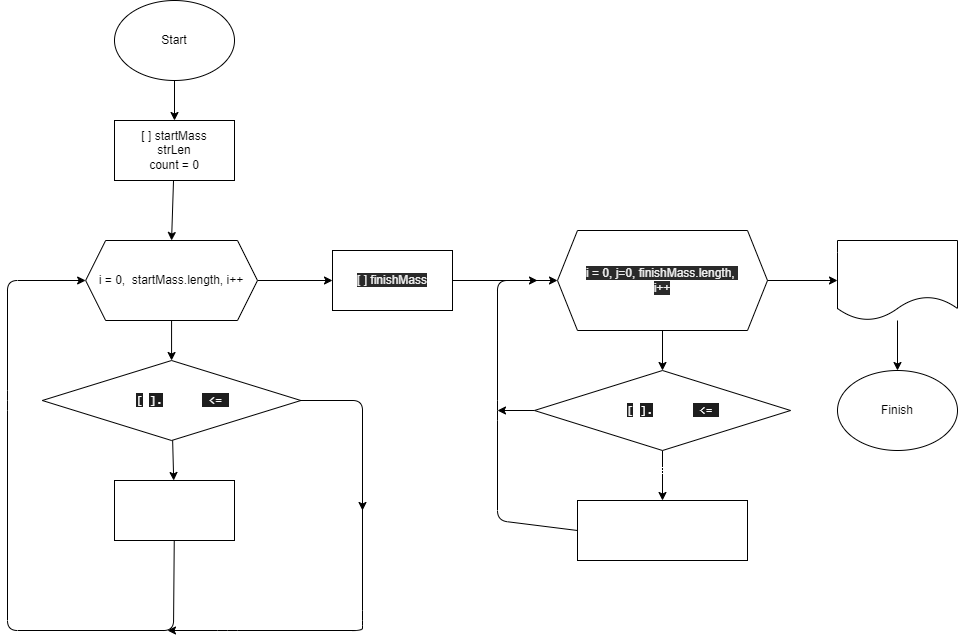

The diagram above was exported from draw.io. Its source (the exported page's mxGraphModel, read from the mxfile embedded in the PNG):
<mxGraphModel dx="1793" dy="325" grid="1" gridSize="10" guides="1" tooltips="1" connect="1" arrows="1" fold="1" page="1" pageScale="1" pageWidth="827" pageHeight="1169" math="0" shadow="0">
  <root>
    <mxCell id="0" />
    <mxCell id="1" parent="0" />
    <mxCell id="2" style="edgeStyle=none;html=1;entryX=0.5;entryY=0;entryDx=0;entryDy=0;fontSize=12;fontColor=#FFFFFF;" parent="1" source="3" target="6" edge="1">
      <mxGeometry relative="1" as="geometry" />
    </mxCell>
    <mxCell id="3" value="Start" style="ellipse;whiteSpace=wrap;html=1;" parent="1" vertex="1">
      <mxGeometry x="-703" y="40" width="120" height="80" as="geometry" />
    </mxCell>
    <mxCell id="4" value="Finish" style="ellipse;whiteSpace=wrap;html=1;" parent="1" vertex="1">
      <mxGeometry x="20" y="410" width="120" height="80" as="geometry" />
    </mxCell>
    <mxCell id="5" style="edgeStyle=none;html=1;entryX=0.5;entryY=0;entryDx=0;entryDy=0;fontSize=12;fontColor=#FFFFFF;" parent="1" source="6" target="9" edge="1">
      <mxGeometry relative="1" as="geometry" />
    </mxCell>
    <mxCell id="6" value="[ ] startMass&lt;br&gt;strLen&lt;br&gt;count = 0" style="rounded=0;whiteSpace=wrap;html=1;" parent="1" vertex="1">
      <mxGeometry x="-703" y="160" width="120" height="60" as="geometry" />
    </mxCell>
    <mxCell id="7" style="edgeStyle=none;html=1;entryX=0.5;entryY=0;entryDx=0;entryDy=0;fontSize=12;fontColor=#FFFFFF;" parent="1" source="9" target="11" edge="1">
      <mxGeometry relative="1" as="geometry" />
    </mxCell>
    <mxCell id="8" value="" style="edgeStyle=none;html=1;fontFamily=Helvetica;fontSize=12;fontColor=#FFFFFF;" parent="1" source="9" target="22" edge="1">
      <mxGeometry relative="1" as="geometry" />
    </mxCell>
    <mxCell id="9" value="i = 0,&amp;nbsp; startMass.length, i++" style="shape=hexagon;perimeter=hexagonPerimeter2;whiteSpace=wrap;html=1;fixedSize=1;" parent="1" vertex="1">
      <mxGeometry x="-731.87" y="280" width="171.87" height="80" as="geometry" />
    </mxCell>
    <mxCell id="10" value="" style="edgeStyle=none;html=1;fontSize=12;fontColor=#FFFFFF;" parent="1" source="11" target="13" edge="1">
      <mxGeometry relative="1" as="geometry" />
    </mxCell>
    <mxCell id="11" value="&lt;font style=&quot;font-size: 12px&quot; color=&quot;#ffffff&quot;&gt;if startMass&lt;span style=&quot;background-color: rgb(30 , 30 , 30) ; font-family: &amp;#34;consolas&amp;#34; , &amp;#34;courier new&amp;#34; , monospace&quot;&gt;[&lt;/span&gt;&lt;span style=&quot;font-family: &amp;#34;consolas&amp;#34; , &amp;#34;courier new&amp;#34; , monospace&quot;&gt;i&lt;/span&gt;&lt;span style=&quot;background-color: rgb(30 , 30 , 30) ; font-family: &amp;#34;consolas&amp;#34; , &amp;#34;courier new&amp;#34; , monospace&quot;&gt;]&lt;/span&gt;&lt;span style=&quot;background-color: rgb(30 , 30 , 30) ; font-family: &amp;#34;consolas&amp;#34; , &amp;#34;courier new&amp;#34; , monospace&quot;&gt;.&lt;/span&gt;&lt;span style=&quot;font-family: &amp;#34;consolas&amp;#34; , &amp;#34;courier new&amp;#34; , monospace&quot;&gt;Length&lt;/span&gt;&lt;span style=&quot;background-color: rgb(30 , 30 , 30) ; font-family: &amp;#34;consolas&amp;#34; , &amp;#34;courier new&amp;#34; , monospace&quot;&gt; &lt;/span&gt;&lt;span style=&quot;background-color: rgb(30 , 30 , 30) ; font-family: &amp;#34;consolas&amp;#34; , &amp;#34;courier new&amp;#34; , monospace&quot;&gt;&amp;lt;=&lt;/span&gt;&lt;span style=&quot;background-color: rgb(30 , 30 , 30) ; font-family: &amp;#34;consolas&amp;#34; , &amp;#34;courier new&amp;#34; , monospace&quot;&gt; &lt;/span&gt;&lt;span style=&quot;font-family: &amp;#34;consolas&amp;#34; , &amp;#34;courier new&amp;#34; , monospace&quot;&gt;strLen&lt;/span&gt;&lt;/font&gt;" style="rhombus;whiteSpace=wrap;html=1;" parent="1" vertex="1">
      <mxGeometry x="-775.21" y="400" width="258.56" height="80" as="geometry" />
    </mxCell>
    <mxCell id="12" style="edgeStyle=none;html=1;entryX=0;entryY=0.5;entryDx=0;entryDy=0;fontFamily=Helvetica;fontSize=12;fontColor=#FFFFFF;" parent="1" source="13" target="9" edge="1">
      <mxGeometry relative="1" as="geometry">
        <Array as="points">
          <mxPoint x="-644" y="670" />
          <mxPoint x="-810" y="670" />
          <mxPoint x="-810" y="440" />
          <mxPoint x="-810" y="320" />
        </Array>
      </mxGeometry>
    </mxCell>
    <mxCell id="13" value="count ++" style="rounded=0;whiteSpace=wrap;html=1;fontSize=12;fontColor=#FFFFFF;" parent="1" vertex="1">
      <mxGeometry x="-703" y="520" width="120" height="60" as="geometry" />
    </mxCell>
    <mxCell id="14" value="yes" style="text;html=1;align=center;verticalAlign=middle;resizable=0;points=[];autosize=1;strokeColor=none;fillColor=none;fontSize=12;fontColor=#FFFFFF;" parent="1" vertex="1">
      <mxGeometry x="-675" y="490" width="30" height="20" as="geometry" />
    </mxCell>
    <mxCell id="15" style="edgeStyle=none;html=1;fontFamily=Helvetica;fontSize=12;fontColor=#FFFFFF;" parent="1" edge="1">
      <mxGeometry relative="1" as="geometry">
        <mxPoint x="-650" y="670" as="targetPoint" />
        <Array as="points">
          <mxPoint x="-455" y="660" />
          <mxPoint x="-455" y="670" />
          <mxPoint x="-590" y="670" />
        </Array>
        <mxPoint x="-455" y="540" as="sourcePoint" />
      </mxGeometry>
    </mxCell>
    <mxCell id="17" value="" style="edgeStyle=none;html=1;fontFamily=Helvetica;fontSize=12;fontColor=#FFFFFF;exitX=1;exitY=0.5;exitDx=0;exitDy=0;" parent="1" source="11" edge="1">
      <mxGeometry relative="1" as="geometry">
        <mxPoint x="-455" y="550" as="targetPoint" />
        <Array as="points">
          <mxPoint x="-455" y="440" />
        </Array>
      </mxGeometry>
    </mxCell>
    <mxCell id="18" value="no" style="text;html=1;align=center;verticalAlign=middle;resizable=0;points=[];autosize=1;strokeColor=none;fillColor=none;fontSize=12;fontFamily=Helvetica;fontColor=#FFFFFF;" parent="1" vertex="1">
      <mxGeometry x="-515" y="420" width="30" height="20" as="geometry" />
    </mxCell>
    <mxCell id="19" value="" style="edgeStyle=none;html=1;fontFamily=Helvetica;fontSize=12;fontColor=#FFFFFF;" parent="1" source="20" target="25" edge="1">
      <mxGeometry relative="1" as="geometry" />
    </mxCell>
    <mxCell id="20" value="&lt;span style=&quot;color: rgb(240 , 240 , 240) ; font-family: &amp;#34;helvetica&amp;#34; ; font-size: 12px ; font-style: normal ; font-weight: 400 ; letter-spacing: normal ; text-align: center ; text-indent: 0px ; text-transform: none ; word-spacing: 0px ; background-color: rgb(42 , 42 , 42) ; display: inline ; float: none&quot;&gt;i = 0, j=0, finishMass.length, &lt;br&gt;i++&lt;/span&gt;" style="shape=hexagon;perimeter=hexagonPerimeter2;whiteSpace=wrap;html=1;fixedSize=1;fontFamily=Helvetica;fontSize=12;fontColor=#FFFFFF;" parent="1" vertex="1">
      <mxGeometry x="-260" y="270" width="210" height="100" as="geometry" />
    </mxCell>
    <mxCell id="21" value="" style="edgeStyle=none;html=1;fontFamily=Helvetica;fontSize=12;fontColor=#FFFFFF;" parent="1" source="22" target="20" edge="1">
      <mxGeometry relative="1" as="geometry" />
    </mxCell>
    <mxCell id="22" value="&lt;span style=&quot;color: rgb(240 , 240 , 240) ; font-family: &amp;#34;helvetica&amp;#34; ; font-size: 12px ; font-style: normal ; font-weight: 400 ; letter-spacing: normal ; text-align: center ; text-indent: 0px ; text-transform: none ; word-spacing: 0px ; background-color: rgb(42 , 42 , 42) ; display: inline ; float: none&quot;&gt;[ ] finishMass&lt;/span&gt;" style="rounded=0;whiteSpace=wrap;html=1;fontFamily=Helvetica;fontSize=12;fontColor=#FFFFFF;" parent="1" vertex="1">
      <mxGeometry x="-485" y="290" width="120" height="60" as="geometry" />
    </mxCell>
    <mxCell id="23" value="" style="edgeStyle=none;html=1;fontFamily=Helvetica;fontSize=12;fontColor=#FFFFFF;entryX=0.5;entryY=0;entryDx=0;entryDy=0;" parent="1" source="25" target="28" edge="1">
      <mxGeometry relative="1" as="geometry">
        <mxPoint x="-160" y="530" as="targetPoint" />
      </mxGeometry>
    </mxCell>
    <mxCell id="24" style="edgeStyle=none;html=1;exitX=0;exitY=0.5;exitDx=0;exitDy=0;fontFamily=Helvetica;fontSize=12;fontColor=#FFFFFF;" parent="1" source="25" edge="1">
      <mxGeometry relative="1" as="geometry">
        <mxPoint x="-320" y="450" as="targetPoint" />
      </mxGeometry>
    </mxCell>
    <mxCell id="25" value="&lt;font style=&quot;font-size: 12px&quot; color=&quot;#ffffff&quot;&gt;if startMass&lt;span style=&quot;background-color: rgb(30 , 30 , 30) ; font-family: &amp;#34;consolas&amp;#34; , &amp;#34;courier new&amp;#34; , monospace&quot;&gt;[&lt;/span&gt;&lt;span style=&quot;font-family: &amp;#34;consolas&amp;#34; , &amp;#34;courier new&amp;#34; , monospace&quot;&gt;i&lt;/span&gt;&lt;span style=&quot;background-color: rgb(30 , 30 , 30) ; font-family: &amp;#34;consolas&amp;#34; , &amp;#34;courier new&amp;#34; , monospace&quot;&gt;]&lt;/span&gt;&lt;span style=&quot;background-color: rgb(30 , 30 , 30) ; font-family: &amp;#34;consolas&amp;#34; , &amp;#34;courier new&amp;#34; , monospace&quot;&gt;.&lt;/span&gt;&lt;span style=&quot;font-family: &amp;#34;consolas&amp;#34; , &amp;#34;courier new&amp;#34; , monospace&quot;&gt;Length&lt;/span&gt;&lt;span style=&quot;background-color: rgb(30 , 30 , 30) ; font-family: &amp;#34;consolas&amp;#34; , &amp;#34;courier new&amp;#34; , monospace&quot;&gt; &lt;/span&gt;&lt;span style=&quot;background-color: rgb(30 , 30 , 30) ; font-family: &amp;#34;consolas&amp;#34; , &amp;#34;courier new&amp;#34; , monospace&quot;&gt;&amp;lt;=&lt;/span&gt;&lt;span style=&quot;background-color: rgb(30 , 30 , 30) ; font-family: &amp;#34;consolas&amp;#34; , &amp;#34;courier new&amp;#34; , monospace&quot;&gt; &lt;/span&gt;&lt;span style=&quot;font-family: &amp;#34;consolas&amp;#34; , &amp;#34;courier new&amp;#34; , monospace&quot;&gt;strLen&lt;/span&gt;&lt;/font&gt;" style="rhombus;whiteSpace=wrap;html=1;" parent="1" vertex="1">
      <mxGeometry x="-283.08" y="410" width="256.16" height="80" as="geometry" />
    </mxCell>
    <mxCell id="26" style="edgeStyle=none;html=1;fontFamily=Helvetica;fontSize=12;fontColor=#FFFFFF;exitX=0;exitY=0.5;exitDx=0;exitDy=0;" parent="1" source="28" edge="1">
      <mxGeometry relative="1" as="geometry">
        <mxPoint x="-280" y="320" as="targetPoint" />
        <Array as="points">
          <mxPoint x="-320" y="560" />
          <mxPoint x="-320" y="450" />
          <mxPoint x="-320" y="320" />
        </Array>
      </mxGeometry>
    </mxCell>
    <mxCell id="27" value="" style="edgeStyle=none;html=1;fontFamily=Helvetica;fontSize=12;fontColor=#FFFFFF;exitX=1;exitY=0.5;exitDx=0;exitDy=0;" parent="1" source="20" target="31" edge="1">
      <mxGeometry relative="1" as="geometry" />
    </mxCell>
    <mxCell id="28" value="finishMass[j] = startMass[i]&lt;br&gt;j++" style="rounded=0;whiteSpace=wrap;html=1;fontFamily=Helvetica;fontSize=12;fontColor=#FFFFFF;" parent="1" vertex="1">
      <mxGeometry x="-240" y="540" width="170" height="60" as="geometry" />
    </mxCell>
    <mxCell id="29" value="yes" style="text;html=1;align=center;verticalAlign=middle;resizable=0;points=[];autosize=1;strokeColor=none;fillColor=none;fontSize=12;fontFamily=Helvetica;fontColor=#FFFFFF;" parent="1" vertex="1">
      <mxGeometry x="-170" y="500" width="30" height="20" as="geometry" />
    </mxCell>
    <mxCell id="30" value="" style="edgeStyle=none;html=1;fontFamily=Helvetica;fontSize=12;fontColor=#FFFFFF;entryX=0.5;entryY=0;entryDx=0;entryDy=0;" parent="1" source="31" target="4" edge="1">
      <mxGeometry relative="1" as="geometry">
        <mxPoint x="-165" y="740" as="targetPoint" />
      </mxGeometry>
    </mxCell>
    <mxCell id="31" value="satrtMass&lt;br&gt;FinishMass" style="shape=document;whiteSpace=wrap;html=1;boundedLbl=1;fontFamily=Helvetica;fontSize=12;fontColor=#FFFFFF;" parent="1" vertex="1">
      <mxGeometry x="20" y="280" width="120" height="80" as="geometry" />
    </mxCell>
    <mxCell id="32" value="no" style="text;html=1;align=center;verticalAlign=middle;resizable=0;points=[];autosize=1;strokeColor=none;fillColor=none;fontSize=12;fontFamily=Helvetica;fontColor=#FFFFFF;" parent="1" vertex="1">
      <mxGeometry x="-313.08000000000004" y="420" width="30" height="20" as="geometry" />
    </mxCell>
  </root>
</mxGraphModel>